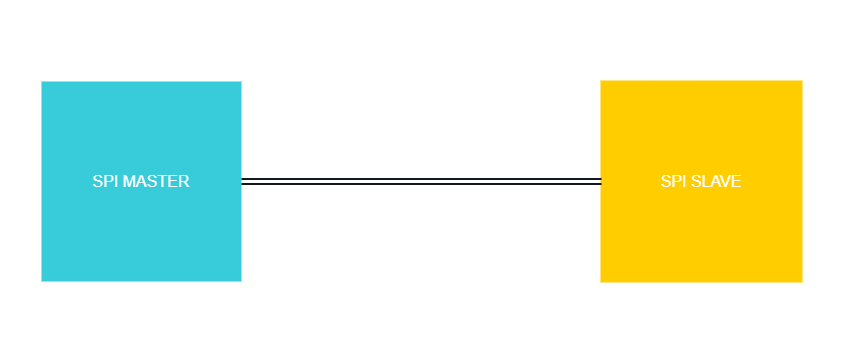

The diagram above was exported from draw.io. Its source (the exported page's mxGraphModel, read from the mxfile embedded in the PNG):
<mxGraphModel dx="573" dy="967" grid="1" gridSize="10" guides="1" tooltips="1" connect="1" arrows="1" fold="1" page="1" pageScale="1" pageWidth="827" pageHeight="1169" background="#ffffff" math="0" shadow="0">
  <root>
    <mxCell id="0" />
    <mxCell id="1" parent="0" />
    <mxCell id="RftmVKrgbPdD1l2B6NQS-275" value="&lt;font style=&quot;font-size: 16px;&quot;&gt;SPI SLAVE&lt;/font&gt;" style="whiteSpace=wrap;html=1;aspect=fixed;strokeColor=#FFCD00;strokeWidth=2;fontFamily=Arial;fontSize=12;fontColor=#FFFFFF;fillColor=#FFCD00;" vertex="1" parent="1">
      <mxGeometry x="1480" y="280" width="200" height="200" as="geometry" />
    </mxCell>
    <mxCell id="RftmVKrgbPdD1l2B6NQS-273" value="" style="rounded=0;whiteSpace=wrap;html=1;strokeColor=none;strokeWidth=2;fontFamily=Arial;fontSize=12;fontColor=#FFFFFF;fillColor=none;" vertex="1" parent="1">
      <mxGeometry x="880" y="200" width="840" height="360" as="geometry" />
    </mxCell>
    <mxCell id="RftmVKrgbPdD1l2B6NQS-290" value="" style="group" vertex="1" connectable="0" parent="1">
      <mxGeometry x="920" y="280" width="200" height="200" as="geometry" />
    </mxCell>
    <mxCell id="RftmVKrgbPdD1l2B6NQS-274" value="&lt;font style=&quot;font-size: 16px;&quot;&gt;SPI MASTER&lt;/font&gt;" style="whiteSpace=wrap;html=1;aspect=fixed;strokeColor=none;strokeWidth=2;fontFamily=Arial;fontSize=12;fontColor=#FFFFFF;fillColor=#38CBDA;align=center;" vertex="1" parent="RftmVKrgbPdD1l2B6NQS-290">
      <mxGeometry width="200" height="200" as="geometry" />
    </mxCell>
    <mxCell id="RftmVKrgbPdD1l2B6NQS-435" value="" style="shape=link;html=1;rounded=0;strokeColor=#101820;strokeWidth=2;fontFamily=Arial;fontSize=16;fontColor=#FFFFFF;targetPerimeterSpacing=1;fillColor=none;entryX=0;entryY=0.5;entryDx=0;entryDy=0;exitX=1;exitY=0.5;exitDx=0;exitDy=0;" edge="1" parent="1" source="RftmVKrgbPdD1l2B6NQS-274" target="RftmVKrgbPdD1l2B6NQS-275">
      <mxGeometry width="100" relative="1" as="geometry">
        <mxPoint x="1120" y="389.85" as="sourcePoint" />
        <mxPoint x="1170" y="390" as="targetPoint" />
      </mxGeometry>
    </mxCell>
  </root>
</mxGraphModel>